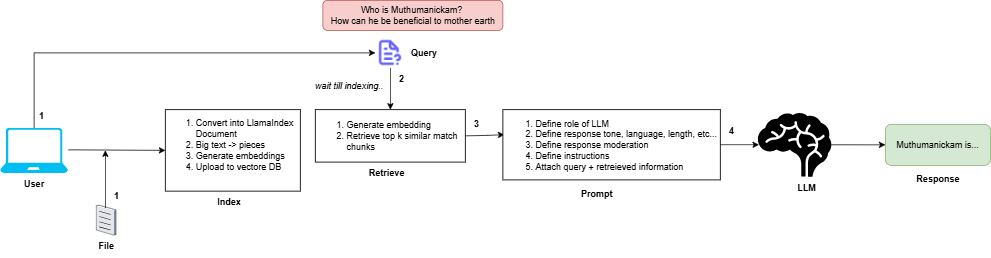

The diagram above was exported from draw.io. Its source (the exported page's mxGraphModel, read from the mxfile embedded in the PNG):
<mxGraphModel dx="1493" dy="1828" grid="1" gridSize="10" guides="1" tooltips="1" connect="1" arrows="1" fold="1" page="1" pageScale="1" pageWidth="850" pageHeight="1100" background="#ffffff" math="0" shadow="0">
  <root>
    <mxCell id="0" />
    <mxCell id="1" parent="0" />
    <mxCell id="KwM9OdibooMG4prExZo2-1" value="&lt;div style=&quot;text-align: left;&quot;&gt;&lt;ol&gt;&lt;li&gt;&lt;span style=&quot;background-color: initial;&quot;&gt;Convert into LlamaIndex Document&lt;/span&gt;&lt;/li&gt;&lt;li&gt;Big text -&amp;gt; pieces&amp;nbsp;&lt;/li&gt;&lt;li&gt;Generate embeddings&lt;/li&gt;&lt;li&gt;Upload to vectore DB&lt;/li&gt;&lt;/ol&gt;&lt;/div&gt;&lt;div&gt;&amp;nbsp;&lt;/div&gt;" style="rounded=0;whiteSpace=wrap;html=1;" vertex="1" parent="1">
      <mxGeometry x="260" y="115.63" width="180" height="108.75" as="geometry" />
    </mxCell>
    <mxCell id="KwM9OdibooMG4prExZo2-2" value="" style="verticalLabelPosition=bottom;html=1;verticalAlign=top;align=center;strokeColor=none;fillColor=#00BEF2;shape=mxgraph.azure.laptop;pointerEvents=1;" vertex="1" parent="1">
      <mxGeometry x="40" y="140" width="90" height="60" as="geometry" />
    </mxCell>
    <mxCell id="KwM9OdibooMG4prExZo2-3" value="&lt;b&gt;User&lt;/b&gt;" style="text;html=1;align=center;verticalAlign=middle;resizable=0;points=[];autosize=1;strokeColor=none;fillColor=none;" vertex="1" parent="1">
      <mxGeometry x="60" y="200" width="50" height="30" as="geometry" />
    </mxCell>
    <mxCell id="KwM9OdibooMG4prExZo2-4" value="" style="endArrow=classic;html=1;rounded=0;exitX=1.008;exitY=0.488;exitDx=0;exitDy=0;exitPerimeter=0;entryX=0;entryY=0.5;entryDx=0;entryDy=0;" edge="1" parent="1" source="KwM9OdibooMG4prExZo2-2" target="KwM9OdibooMG4prExZo2-1">
      <mxGeometry width="50" height="50" relative="1" as="geometry">
        <mxPoint x="400" y="310" as="sourcePoint" />
        <mxPoint x="270" y="159" as="targetPoint" />
      </mxGeometry>
    </mxCell>
    <mxCell id="KwM9OdibooMG4prExZo2-5" value="&lt;ol&gt;&lt;li&gt;Generate embedding&lt;/li&gt;&lt;li&gt;Retrieve top k similar match chunks&lt;/li&gt;&lt;/ol&gt;" style="rounded=0;whiteSpace=wrap;html=1;align=left;" vertex="1" parent="1">
      <mxGeometry x="460" y="115.63" width="200" height="70" as="geometry" />
    </mxCell>
    <mxCell id="KwM9OdibooMG4prExZo2-8" value="" style="verticalLabelPosition=bottom;sketch=0;aspect=fixed;html=1;verticalAlign=top;strokeColor=none;align=center;outlineConnect=0;shape=mxgraph.citrix.document;" vertex="1" parent="1">
      <mxGeometry x="168" y="243" width="26.11" height="40" as="geometry" />
    </mxCell>
    <mxCell id="KwM9OdibooMG4prExZo2-10" value="" style="shape=image;html=1;verticalAlign=top;verticalLabelPosition=bottom;labelBackgroundColor=#ffffff;imageAspect=0;aspect=fixed;image=https://cdn1.iconfinder.com/data/icons/unicons-line-vol-3/24/file-question-alt-128.png" vertex="1" parent="1">
      <mxGeometry x="540" y="20" width="40" height="40" as="geometry" />
    </mxCell>
    <mxCell id="KwM9OdibooMG4prExZo2-15" value="&lt;b&gt;Index&lt;/b&gt;" style="text;html=1;align=center;verticalAlign=middle;resizable=0;points=[];autosize=1;strokeColor=none;fillColor=none;" vertex="1" parent="1">
      <mxGeometry x="320" y="224.38" width="50" height="30" as="geometry" />
    </mxCell>
    <mxCell id="KwM9OdibooMG4prExZo2-17" value="" style="endArrow=classic;html=1;rounded=0;exitX=0.5;exitY=0;exitDx=0;exitDy=0;exitPerimeter=0;entryX=0;entryY=0.5;entryDx=0;entryDy=0;" edge="1" parent="1" source="KwM9OdibooMG4prExZo2-2" target="KwM9OdibooMG4prExZo2-10">
      <mxGeometry width="50" height="50" relative="1" as="geometry">
        <mxPoint x="213" y="100" as="sourcePoint" />
        <mxPoint x="640" y="40" as="targetPoint" />
        <Array as="points">
          <mxPoint x="85" y="40" />
        </Array>
      </mxGeometry>
    </mxCell>
    <mxCell id="KwM9OdibooMG4prExZo2-18" value="" style="endArrow=classic;html=1;rounded=0;exitX=0.5;exitY=1;exitDx=0;exitDy=0;entryX=0.5;entryY=0;entryDx=0;entryDy=0;" edge="1" parent="1" source="KwM9OdibooMG4prExZo2-10" target="KwM9OdibooMG4prExZo2-5">
      <mxGeometry width="50" height="50" relative="1" as="geometry">
        <mxPoint x="134" y="260" as="sourcePoint" />
        <mxPoint x="140" y="180" as="targetPoint" />
      </mxGeometry>
    </mxCell>
    <mxCell id="KwM9OdibooMG4prExZo2-19" value="&lt;b&gt;File&lt;/b&gt;" style="text;html=1;align=center;verticalAlign=middle;resizable=0;points=[];autosize=1;strokeColor=none;fillColor=none;" vertex="1" parent="1">
      <mxGeometry x="161.06" y="283" width="40" height="30" as="geometry" />
    </mxCell>
    <mxCell id="KwM9OdibooMG4prExZo2-20" value="" style="endArrow=classic;html=1;rounded=0;exitX=0.46;exitY=0.1;exitDx=0;exitDy=0;exitPerimeter=0;" edge="1" parent="1" source="KwM9OdibooMG4prExZo2-8">
      <mxGeometry width="50" height="50" relative="1" as="geometry">
        <mxPoint x="180" y="240" as="sourcePoint" />
        <mxPoint x="180" y="170" as="targetPoint" />
      </mxGeometry>
    </mxCell>
    <mxCell id="KwM9OdibooMG4prExZo2-21" value="&lt;b&gt;Retrieve&lt;/b&gt;" style="text;html=1;align=center;verticalAlign=middle;resizable=0;points=[];autosize=1;strokeColor=none;fillColor=none;" vertex="1" parent="1">
      <mxGeometry x="520" y="185.63" width="70" height="30" as="geometry" />
    </mxCell>
    <mxCell id="KwM9OdibooMG4prExZo2-22" value="&lt;b&gt;1&lt;/b&gt;" style="text;html=1;align=center;verticalAlign=middle;resizable=0;points=[];autosize=1;strokeColor=none;fillColor=none;" vertex="1" parent="1">
      <mxGeometry x="80" y="110" width="30" height="30" as="geometry" />
    </mxCell>
    <mxCell id="KwM9OdibooMG4prExZo2-23" value="&lt;b&gt;1&lt;/b&gt;" style="text;html=1;align=center;verticalAlign=middle;resizable=0;points=[];autosize=1;strokeColor=none;fillColor=none;" vertex="1" parent="1">
      <mxGeometry x="180" y="215.63" width="30" height="30" as="geometry" />
    </mxCell>
    <mxCell id="KwM9OdibooMG4prExZo2-26" value="&lt;i&gt;wait till indexing..&lt;/i&gt;" style="text;html=1;align=center;verticalAlign=middle;resizable=0;points=[];autosize=1;strokeColor=none;fillColor=none;" vertex="1" parent="1">
      <mxGeometry x="450" y="70" width="110" height="30" as="geometry" />
    </mxCell>
    <mxCell id="KwM9OdibooMG4prExZo2-27" value="&lt;b&gt;2&lt;/b&gt;" style="text;html=1;align=center;verticalAlign=middle;resizable=0;points=[];autosize=1;strokeColor=none;fillColor=none;" vertex="1" parent="1">
      <mxGeometry x="560" y="60" width="30" height="30" as="geometry" />
    </mxCell>
    <mxCell id="KwM9OdibooMG4prExZo2-29" value="" style="endArrow=classic;html=1;rounded=0;exitX=1;exitY=0.5;exitDx=0;exitDy=0;entryX=0.007;entryY=0.356;entryDx=0;entryDy=0;entryPerimeter=0;" edge="1" parent="1" source="KwM9OdibooMG4prExZo2-5" target="KwM9OdibooMG4prExZo2-32">
      <mxGeometry width="50" height="50" relative="1" as="geometry">
        <mxPoint x="780" y="150.13" as="sourcePoint" />
        <mxPoint x="720" y="150" as="targetPoint" />
        <Array as="points">
          <mxPoint x="690" y="150" />
        </Array>
      </mxGeometry>
    </mxCell>
    <mxCell id="KwM9OdibooMG4prExZo2-31" value="&lt;b&gt;Prompt&lt;/b&gt;" style="text;html=1;align=center;verticalAlign=middle;resizable=0;points=[];autosize=1;strokeColor=none;fillColor=none;" vertex="1" parent="1">
      <mxGeometry x="800" y="213" width="70" height="30" as="geometry" />
    </mxCell>
    <mxCell id="KwM9OdibooMG4prExZo2-32" value="&lt;div style=&quot;text-align: left;&quot;&gt;&lt;ol&gt;&lt;li&gt;Define role of LLM&lt;/li&gt;&lt;li&gt;Define response tone, language, length, etc...&lt;/li&gt;&lt;li&gt;Define response moderation&lt;/li&gt;&lt;li&gt;Define instructions&lt;/li&gt;&lt;li&gt;Attach query + retreieved information&lt;/li&gt;&lt;/ol&gt;&lt;/div&gt;" style="rounded=0;whiteSpace=wrap;html=1;" vertex="1" parent="1">
      <mxGeometry x="710" y="115.63" width="290" height="93.74" as="geometry" />
    </mxCell>
    <mxCell id="KwM9OdibooMG4prExZo2-33" value="&lt;b&gt;3&lt;/b&gt;" style="text;html=1;align=center;verticalAlign=middle;resizable=0;points=[];autosize=1;strokeColor=none;fillColor=none;" vertex="1" parent="1">
      <mxGeometry x="660" y="120" width="30" height="30" as="geometry" />
    </mxCell>
    <mxCell id="KwM9OdibooMG4prExZo2-35" value="" style="shape=mxgraph.signs.healthcare.brain;html=1;pointerEvents=1;fillColor=#000000;strokeColor=none;verticalLabelPosition=bottom;verticalAlign=top;align=center;" vertex="1" parent="1">
      <mxGeometry x="1050" y="120" width="98" height="85" as="geometry" />
    </mxCell>
    <mxCell id="KwM9OdibooMG4prExZo2-37" value="" style="endArrow=classic;html=1;rounded=0;exitX=1;exitY=0.5;exitDx=0;exitDy=0;entryX=0.015;entryY=0.5;entryDx=0;entryDy=0;entryPerimeter=0;" edge="1" parent="1" source="KwM9OdibooMG4prExZo2-32" target="KwM9OdibooMG4prExZo2-35">
      <mxGeometry width="50" height="50" relative="1" as="geometry">
        <mxPoint x="1070" y="232" as="sourcePoint" />
        <mxPoint x="1142" y="230" as="targetPoint" />
        <Array as="points" />
      </mxGeometry>
    </mxCell>
    <mxCell id="KwM9OdibooMG4prExZo2-38" value="&lt;b&gt;4&lt;/b&gt;" style="text;html=1;align=center;verticalAlign=middle;resizable=0;points=[];autosize=1;strokeColor=none;fillColor=none;" vertex="1" parent="1">
      <mxGeometry x="1000" y="130" width="30" height="30" as="geometry" />
    </mxCell>
    <mxCell id="KwM9OdibooMG4prExZo2-39" value="&lt;b&gt;LLM&lt;/b&gt;" style="text;html=1;align=center;verticalAlign=middle;resizable=0;points=[];autosize=1;strokeColor=none;fillColor=none;" vertex="1" parent="1">
      <mxGeometry x="1090" y="205" width="50" height="30" as="geometry" />
    </mxCell>
    <mxCell id="KwM9OdibooMG4prExZo2-40" value="" style="endArrow=classic;html=1;rounded=0;exitX=1;exitY=0.5;exitDx=0;exitDy=0;exitPerimeter=0;entryX=0;entryY=0.5;entryDx=0;entryDy=0;" edge="1" parent="1" source="KwM9OdibooMG4prExZo2-35" target="KwM9OdibooMG4prExZo2-42">
      <mxGeometry width="50" height="50" relative="1" as="geometry">
        <mxPoint x="1010" y="173" as="sourcePoint" />
        <mxPoint x="1200" y="163" as="targetPoint" />
        <Array as="points" />
      </mxGeometry>
    </mxCell>
    <mxCell id="KwM9OdibooMG4prExZo2-42" value="Muthumanickam is..." style="whiteSpace=wrap;html=1;fillColor=#d5e8d4;strokeColor=#82b366;rounded=1;" vertex="1" parent="1">
      <mxGeometry x="1220" y="135.32" width="140" height="54.68" as="geometry" />
    </mxCell>
    <mxCell id="KwM9OdibooMG4prExZo2-43" value="Who is Muthumanickam?&amp;nbsp;&lt;div&gt;How can he be beneficial to mother earth&lt;/div&gt;" style="text;html=1;align=center;verticalAlign=middle;resizable=0;points=[];autosize=1;strokeColor=#b85450;fillColor=#f8cecc;rounded=1;glass=0;shadow=0;" vertex="1" parent="1">
      <mxGeometry x="470" y="-30" width="240" height="40" as="geometry" />
    </mxCell>
    <mxCell id="KwM9OdibooMG4prExZo2-44" value="&lt;b&gt;Query&lt;/b&gt;" style="text;html=1;align=center;verticalAlign=middle;resizable=0;points=[];autosize=1;strokeColor=none;fillColor=none;" vertex="1" parent="1">
      <mxGeometry x="575" y="25" width="60" height="30" as="geometry" />
    </mxCell>
    <mxCell id="KwM9OdibooMG4prExZo2-45" value="&lt;b&gt;Response&lt;/b&gt;" style="text;html=1;align=center;verticalAlign=middle;resizable=0;points=[];autosize=1;strokeColor=none;fillColor=none;" vertex="1" parent="1">
      <mxGeometry x="1250" y="193.38" width="80" height="30" as="geometry" />
    </mxCell>
  </root>
</mxGraphModel>